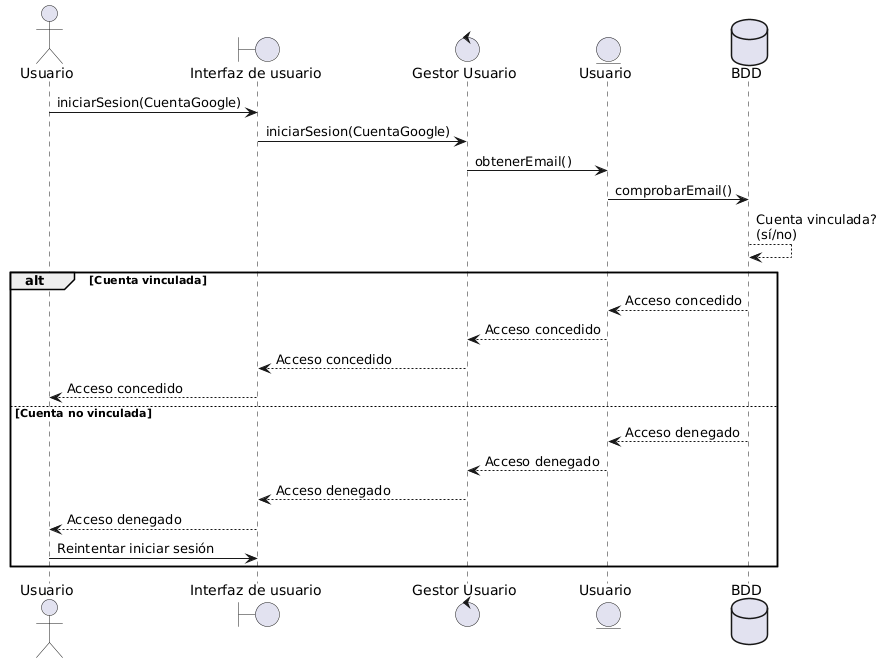

The diagram above was rendered by PlantUML. Its source (embedded in the PNG):
@startuml
actor "Usuario" as usuario
boundary "Interfaz de usuario" as iu
control "Gestor Usuario" as gestor
entity "Usuario" as user
database "BDD" as bdd

usuario -> iu: iniciarSesion(CuentaGoogle)
iu -> gestor: iniciarSesion(CuentaGoogle)
gestor -> user: obtenerEmail()
user-> bdd: comprobarEmail()
bdd --> bdd: Cuenta vinculada?\n(sí/no)
alt Cuenta vinculada
        bdd --> user: Acceso concedido
	user --> gestor: Acceso concedido
    	gestor --> iu: Acceso concedido
	iu --> usuario: Acceso concedido
else Cuenta no vinculada
        bdd --> user: Acceso denegado
	user --> gestor: Acceso denegado
    	gestor --> iu: Acceso denegado
	iu --> usuario: Acceso denegado
	usuario-> iu: Reintentar iniciar sesión
end
@enduml